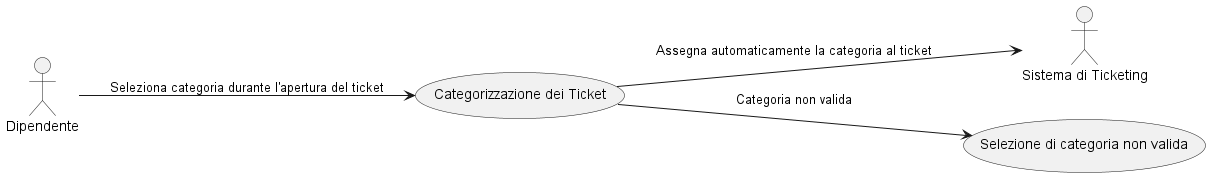

The diagram above was rendered by PlantUML. Its source (embedded in the PNG):
@startuml

left to right direction

actor Dipendente as dipendente
actor "Sistema di Ticketing" as sistema

usecase "Categorizzazione dei Ticket" as categorizzazioneTicket
usecase "Selezione di categoria non valida" as selezioneNonValida

dipendente --> categorizzazioneTicket : Seleziona categoria durante l'apertura del ticket
categorizzazioneTicket-->sistema : Assegna automaticamente la categoria al ticket
categorizzazioneTicket -->selezioneNonValida : Categoria non valida

@enduml